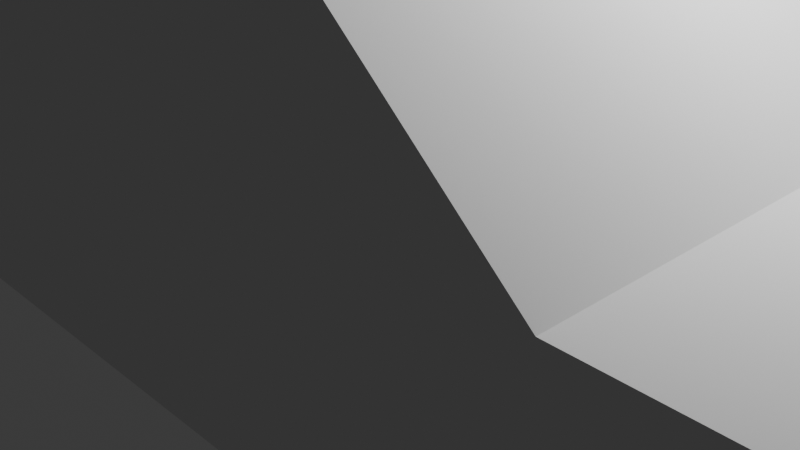 # Source: shitbox_collider.blend  (saved by Blender 4.5.91; exported with 4.5.12 LTS)
import bpy
from mathutils import Matrix  # noqa: F401  (used for matrix-valued properties, if any)

bpy.ops.wm.read_factory_settings(use_empty=True)
scene = bpy.context.scene
scene.name = 'Scene'

# ---- collections
col_collection = bpy.data.collections.new('Collection'); scene.collection.children.link(col_collection)

# ---- world
world_world = bpy.data.worlds.new('World'); scene.world = world_world
world_world.use_nodes = True; world_world.node_tree.nodes.clear()
_N = world_world.node_tree.nodes; _L = world_world.node_tree.links
n0 = _N.new('ShaderNodeOutputWorld'); n0.name = 'World Output'; n0.location = (200, 100)
n1 = _N.new('ShaderNodeBackground'); n1.name = 'Background'; n1.location = (-200, 100)
n1.inputs[0].default_value = (0.05088, 0.05088, 0.05088, 1.0)
_L.new(n1.outputs[0], n0.inputs[0])
n0.is_active_output = True
world_world.color = (0.05088, 0.05088, 0.05088)
world_world.sun_shadow_jitter_overblur = 0.0

# ---- cameras
cam_camera = bpy.data.cameras.new('Camera')
cam_camera.clip_end = 100.0
cam_camera.ortho_scale = 7.314

# ---- lights
light_light = bpy.data.lights.new('Light', 'POINT')
light_light.energy = 1000.0
light_light.shadow_soft_size = 0.1

# ---- meshes
me_cube_001 = bpy.data.meshes.new('Cube.001')
me_cube_001.from_pydata([(7.668, 2.989, 0.404), (7.668, 2.989, -2.096), (7.668, -2.989, 0.404), (7.668, -2.989, -2.096), (-6.887, 2.989, 0.3893), (-6.887, 2.989, -2.096), (-6.887, -2.989, 0.3893), (-6.887, -2.989, -2.096), (3.424, -2.989, 0.4629), (3.424, -2.989, -2.096), (3.424, 2.989, 0.4629), (3.424, 2.989, -2.096), (-4.486, -2.989, -2.096), (-4.486, 2.989, 0.4863), (-4.486, -2.989, 0.4863), (-4.486, 2.989, -2.096), (-2.449, -2.989, 2.096), (-2.449, 2.989, -2.096), (-2.449, -2.989, -2.096), (-2.449, 2.989, 2.096), (1.565, -2.989, 2.096), (1.565, 2.989, -2.096), (1.565, -2.989, -2.096), (1.565, 2.989, 2.096)], [], [(0, 2, 3, 1), (14, 6, 7, 12), (6, 4, 5, 7), (10, 0, 1, 11), (14, 13, 4, 6), (9, 11, 1, 3), (22, 21, 11, 9), (2, 0, 10, 8), (23, 10, 11, 21), (2, 8, 9, 3), (4, 13, 15, 5), (7, 5, 15, 12), (16, 19, 13, 14), (16, 14, 12, 18), (20, 16, 18, 22), (20, 23, 19, 16), (13, 19, 17, 15), (12, 15, 17, 18), (8, 10, 23, 20), (8, 20, 22, 9), (19, 23, 21, 17), (18, 17, 21, 22)])
_uv = me_cube_001.uv_layers.new(name='UVMap')
_uv.uv.foreach_set('vector', [0.375, 0.0, 0.375, 0.25, 0.625, 0.25, 0.625, 0.0, 0.375, 0.4564, 0.375, 0.5, 0.625, 0.5, 0.625, 0.4564, 0.375, 0.5, 0.375, 0.75, 0.625, 0.75, 0.625, 0.5, 0.375, 0.9371, 0.375, 1.0, 0.625, 1.0, 0.625, 0.9371, 0.3314, 0.5, 0.3314, 0.75, 0.375, 0.75, 0.375, 0.5, 0.8121, 0.5, 0.8121, 0.75, 0.875, 0.75, 0.875, 0.5, 0.7784, 0.5, 0.7784, 0.75, 0.8121, 0.75, 0.8121, 0.5, 0.125, 0.5, 0.125, 0.75, 0.1879, 0.75, 0.1879, 0.5, 0.375, 0.9034, 0.375, 0.9371, 0.625, 0.9371, 0.625, 0.9034, 0.375, 0.25, 0.375, 0.3129, 0.625, 0.3129, 0.625, 0.25, 0.375, 0.75, 0.375, 0.7936, 0.625, 0.7936, 0.625, 0.75, 0.625, 0.5, 0.625, 0.75, 0.6686, 0.75, 0.6686, 0.5, 0.2945, 0.5, 0.2945, 0.75, 0.3314, 0.75, 0.3314, 0.5, 0.375, 0.4195, 0.375, 0.4564, 0.625, 0.4564, 0.625, 0.4195, 0.375, 0.3466, 0.375, 0.4195, 0.625, 0.4195, 0.625, 0.3466, 0.2216, 0.5, 0.2216, 0.75, 0.2945, 0.75, 0.2945, 0.5, 0.375, 0.7936, 0.375, 0.8305, 0.625, 0.8305, 0.625, 0.7936, 0.6686, 0.5, 0.6686, 0.75, 0.7055, 0.75, 0.7055, 0.5, 0.1879, 0.5, 0.1879, 0.75, 0.2216, 0.75, 0.2216, 0.5, 0.375, 0.3129, 0.375, 0.3466, 0.625, 0.3466, 0.625, 0.3129, 0.375, 0.8305, 0.375, 0.9034, 0.625, 0.9034, 0.625, 0.8305, 0.7055, 0.5, 0.7055, 0.75, 0.7784, 0.75, 0.7784, 0.5])
me_cube_001.update()

# ---- objects
ob_light = bpy.data.objects.new('Light', light_light)
ob_camera = bpy.data.objects.new('Camera', cam_camera)
ob_cube = bpy.data.objects.new('Cube', me_cube_001)

# ---- transforms, parenting, visibility, modifiers, constraints
ob_light.location = (4.076, 1.005, 5.904)
ob_light.rotation_euler = (0.6503, 0.05522, 1.866)
ob_light.lock_rotations_4d = False
ob_light.empty_display_type = 'ARROWS'
ob_light.color = (0.0, 0.0, 0.0, 0.0)
ob_light.lineart.crease_threshold = 0.0
ob_camera.location = (7.359, -6.926, 4.958)
ob_camera.rotation_euler = (1.109, 0.0, 0.8149)
ob_camera.lock_rotations_4d = False
ob_camera.empty_display_type = 'ARROWS'
ob_camera.color = (0.0, 0.0, 0.0, 0.0)
ob_camera.display_type = 'WIRE'
ob_camera.lineart.crease_threshold = 0.0
ob_cube.location = (0.8014, 0.0, 1.359)

# ---- collection membership
col_collection.objects.link(ob_light)
col_collection.objects.link(ob_camera)
col_collection.objects.link(ob_cube)

# ---- scene / render settings (as saved in the file)
scene.camera = ob_camera
scene.frame_start = 1; scene.frame_end = 250; scene.frame_set(1)
scene.render.engine = 'BLENDER_EEVEE_NEXT'
bpy.context.view_layer.update()
